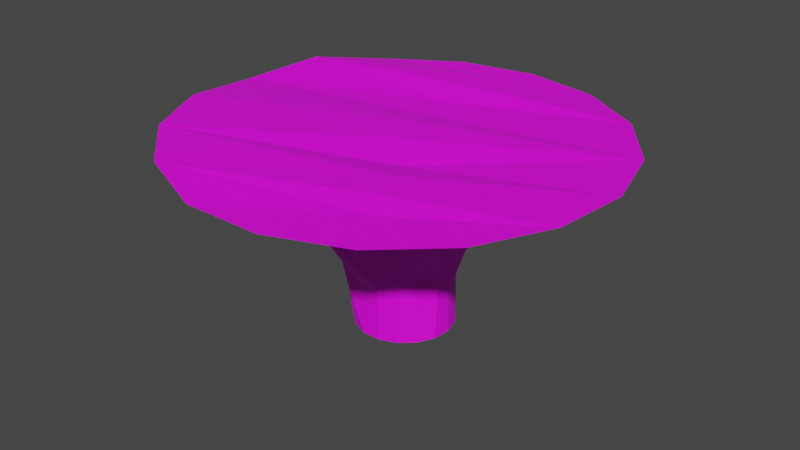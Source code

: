 # Source: mushroom_platform.blend  (saved by Blender 3.6.13; exported with 4.5.12 LTS)
import bpy
from mathutils import Matrix  # noqa: F401  (used for matrix-valued properties, if any)

bpy.ops.wm.read_factory_settings(use_empty=True)
scene = bpy.context.scene
scene.name = 'Scene'

# ---- collections
col_collection = bpy.data.collections.new('Collection'); scene.collection.children.link(col_collection)

# ---- images (referenced by path relative to the original .blend; pixels are not part of the script)
import os
ASSET_DIR = os.environ.get("B2B_ASSET_DIR", "")  # directory of the original .blend (textures are referenced by path, not embedded)
HERE = os.path.dirname(os.path.abspath(__file__))  # packed textures are extracted next to this script under _unpacked/

def load_image(name, relpath, width, height, colorspace="sRGB"):
    """Load a texture the original file referenced (path relative to the .blend, or extracted next to this script)."""
    p = next((c for c in (os.path.join(HERE, relpath), os.path.join(ASSET_DIR, relpath)) if relpath and os.path.exists(c)), "")
    if p:
        img = bpy.data.images.load(p, check_existing=True)
        img.name = name
    else:  # same state as the original file: an image datablock whose file is absent (Cycles renders it pink)
        img = bpy.data.images.new(name, width, height)
        img.source = "FILE"
        img.filepath = "//" + (relpath or name)
    img.colorspace_settings.name = colorspace
    return img
img_fungi_bmp = load_image('FUNGI.BMP', 'FUNGI.BMP', 1024, 1024, 'sRGB')
img_coffee_bmp = load_image('COFFEE.BMP', 'COFFEE.BMP', 1024, 1024, 'sRGB')

# ---- materials (node trees are filled in below, after node groups)
mat_mushroombody = bpy.data.materials.new('Mushroombody')
mat_mushroombody.use_transparent_shadow = False
mat_mushroom_top = bpy.data.materials.new('Mushroom Top')
mat_mushroom_top.alpha_threshold = 0.0
mat_mushroom_top.use_transparent_shadow = False
mat_mushroom_top.roughness = 0.5
mat_mushroom_top.line_color = (0.0, 0.0, 0.0, 1.0)

# ---- material node trees
mat_mushroombody.use_nodes = True; mat_mushroombody.node_tree.nodes.clear()
_N = mat_mushroombody.node_tree.nodes; _L = mat_mushroombody.node_tree.links
n0 = _N.new('ShaderNodeBsdfPrincipled'); n0.name = 'Principled BSDF'; n0.location = (10, 300)
n0.distribution = 'GGX'
n0.subsurface_method = 'RANDOM_WALK_SKIN'
n0.inputs[3].default_value = 1.45
n0.inputs[27].default_value = (0.0, 0.0, 0.0, 1.0)
n0.inputs[28].default_value = 1.0
n1 = _N.new('ShaderNodeOutputMaterial'); n1.name = 'Material Output'; n1.location = (300, 300)
n2 = _N.new('ShaderNodeTexImage'); n2.name = 'Image Texture'; n2.location = (-280, 280)
n2.image = img_fungi_bmp
_L.new(n0.outputs[0], n1.inputs[0])
_L.new(n2.outputs[0], n0.inputs[0])
n1.is_active_output = True
mat_mushroom_top.use_nodes = True; mat_mushroom_top.node_tree.nodes.clear()
_N = mat_mushroom_top.node_tree.nodes; _L = mat_mushroom_top.node_tree.links
n0 = _N.new('ShaderNodeOutputMaterial'); n0.name = 'Material Output'; n0.location = (300, 300)
n1 = _N.new('ShaderNodeBsdfPrincipled'); n1.name = 'Principled BSDF'; n1.location = (10, 300)
n1.distribution = 'GGX'
n1.subsurface_method = 'RANDOM_WALK_SKIN'
n1.inputs[3].default_value = 1.45
n1.inputs[27].default_value = (0.0, 0.0, 0.0, 1.0)
n1.inputs[28].default_value = 1.0
n2 = _N.new('ShaderNodeTexImage'); n2.name = 'Image Texture'; n2.location = (-280, 280)
n2.image = img_coffee_bmp
_L.new(n1.outputs[0], n0.inputs[0])
_L.new(n2.outputs[0], n1.inputs[0])
n0.is_active_output = True

# ---- world
world_world = bpy.data.worlds.new('World'); scene.world = world_world
world_world.use_nodes = True; world_world.node_tree.nodes.clear()
_N = world_world.node_tree.nodes; _L = world_world.node_tree.links
n0 = _N.new('ShaderNodeOutputWorld'); n0.name = 'World Output'; n0.location = (300, 300)
n1 = _N.new('ShaderNodeBackground'); n1.name = 'Background'; n1.location = (10, 300)
n1.inputs[0].default_value = (0.05088, 0.05088, 0.05088, 1.0)
_L.new(n1.outputs[0], n0.inputs[0])
n0.is_active_output = True
world_world.color = (0.05088, 0.05088, 0.05088)
world_world.use_sun_shadow = False
world_world.sun_shadow_jitter_overblur = 0.0

# ---- meshes
me_cylinder = bpy.data.meshes.new('Cylinder')
me_cylinder.from_pydata([(0.0, 1.0, -1.0), (-1.677e-08, 2.794, 2.339), (0.3612, 0.9325, -1.0), (1.009, 2.605, 2.339), (0.6737, 0.739, -1.0), (1.882, 2.064, 2.339), (0.8952, 0.4457, -1.0), (2.501, 1.245, 2.339), (0.9957, 0.09227, -1.0), (2.782, 0.2578, 2.339), (0.9618, -0.2737, -1.0), (2.687, -0.7645, 2.339), (0.798, -0.6026, -1.0), (2.229, -1.684, 2.339), (0.5264, -0.8502, -1.0), (1.471, -2.375, 2.339), (0.1837, -0.983, -1.0), (0.5133, -2.746, 2.339), (-0.1837, -0.983, -1.0), (-0.5133, -2.746, 2.339), (-0.5264, -0.8502, -1.0), (-1.471, -2.375, 2.339), (-0.798, -0.6026, -1.0), (-2.229, -1.684, 2.339), (-0.9618, -0.2737, -1.0), (-2.687, -0.7645, 2.339), (-0.9957, 0.09227, -1.0), (-2.782, 0.2578, 2.339), (-0.8952, 0.4457, -1.0), (-2.501, 1.245, 2.339), (-0.6737, 0.739, -1.0), (-1.882, 2.064, 2.339), (-0.3612, 0.9325, -1.0), (-1.009, 2.605, 2.339), (0.000282, 1.668, 2.532), (0.6031, 1.556, 2.576), (1.541, 1.21, 2.489), (1.494, 0.7435, 2.532), (1.662, 0.1537, 2.684), (1.605, -0.457, 2.499), (1.332, -1.006, 2.7), (0.8788, -1.419, 2.532), (0.3069, -1.641, 2.532), (-0.3064, -1.641, 2.68), (-0.8782, -1.419, 2.532), (-1.331, -1.006, 2.708), (-1.605, -0.457, 2.532), (-1.661, 0.1537, 2.668), (-1.494, 0.7435, 2.532), (-1.124, 1.233, 2.532), (-0.8483, 2.213, 2.437), (0.2673, 0.9153, 0.3081), (0.6649, 0.739, 0.1229), (0.8643, 0.3774, 0.2704), (0.9842, 0.08586, -0.1204), (0.9236, -0.1566, 0.2358), (0.655, -0.6001, 0.2554), (0.5196, -0.8502, 0.09925), (0.1814, -0.983, 0.04417), (-0.1814, -0.983, -0.0149), (-0.5673, -0.9671, -0.1143), (-0.7876, -0.6026, -0.1136), (-0.9493, -0.2737, -0.14), (-0.9218, 0.143, -0.04811), (-0.8835, 0.4457, -0.1292), (-0.6649, 0.739, -0.09365), (-0.3565, 0.9325, -0.04343), (-0.04994, 1.001, 0.07707), (-0.02483, 1.335, 1.304), (0.4352, 1.236, 1.442), (1.013, 1.039, 1.211), (1.356, 0.5684, 1.018), (1.376, 0.1681, 1.032), (1.264, -0.3068, 1.368), (0.9935, -0.803, 1.478), (0.6992, -1.135, 1.315), (0.2441, -1.312, 1.288), (-0.5168, -1.613, 1.138), (-0.7228, -1.193, 1.209), (-1.039, -0.6053, 1.438), (-1.277, -0.3653, 1.196), (-1.292, 0.1483, 1.31), (-1.189, 0.5946, 1.201), (-0.8944, 0.986, 1.219), (-0.6024, 1.573, 1.197)], [], [(34, 1, 3, 35), (35, 3, 5, 36), (36, 5, 7, 37), (37, 7, 9, 38), (38, 9, 11, 39), (39, 11, 13, 40), (40, 13, 15, 41), (41, 15, 17, 42), (42, 17, 19, 43), (43, 19, 21, 44), (44, 21, 23, 45), (45, 23, 25, 46), (46, 25, 27, 47), (47, 27, 29, 48), (48, 29, 31, 49), (49, 31, 33, 50), (50, 33, 1, 34), (0, 2, 4, 6, 8, 10, 12, 14, 16, 18, 20, 22, 24, 26, 28, 30, 32), (84, 50, 34, 68), (83, 49, 50, 84), (82, 48, 49, 83), (81, 47, 48, 82), (80, 46, 47, 81), (79, 45, 46, 80), (78, 44, 45, 79), (77, 43, 44, 78), (76, 42, 43, 77), (75, 41, 42, 76), (74, 40, 41, 75), (73, 39, 40, 74), (72, 38, 39, 73), (71, 37, 38, 72), (70, 36, 37, 71), (69, 35, 36, 70), (68, 34, 35, 69), (0, 67, 51, 2), (2, 51, 52, 4), (4, 52, 53, 6), (6, 53, 54, 8), (8, 54, 55, 10), (10, 55, 56, 12), (12, 56, 57, 14), (14, 57, 58, 16), (16, 58, 59, 18), (18, 59, 60, 20), (20, 60, 61, 22), (22, 61, 62, 24), (24, 62, 63, 26), (26, 63, 64, 28), (28, 64, 65, 30), (30, 65, 66, 32), (32, 66, 67, 0), (67, 68, 69, 51), (51, 69, 70, 52), (52, 70, 71, 53), (53, 71, 72, 54), (54, 72, 73, 55), (55, 73, 74, 56), (56, 74, 75, 57), (57, 75, 76, 58), (58, 76, 77, 59), (59, 77, 78, 60), (60, 78, 79, 61), (61, 79, 80, 62), (62, 80, 81, 63), (63, 81, 82, 64), (64, 82, 83, 65), (65, 83, 84, 66), (66, 84, 68, 67)])
_uv = me_cylinder.uv_layers.new(name='UVMap')
_uv.uv.foreach_set('vector', [0.8509, -0.5466, 0.6429, -0.8762, 0.8728, -1.097, 0.9884, -0.6757, 0.9884, -0.6757, 0.8728, -1.097, 1.14, -1.179, 1.229, -0.8348, 1.229, -0.8348, 1.14, -1.179, 1.409, -1.11, 1.304, -0.6883, 1.304, -0.6883, 1.409, -1.11, 1.642, -0.8974, 1.438, -0.5506, 1.438, -0.5506, 1.642, -0.8974, 1.816, -0.5804, 1.551, -0.3629, 1.551, -0.3629, 1.816, -0.5804, 1.902, -0.187, 1.598, -0.1158, 1.598, -0.1158, 1.902, -0.187, 1.895, 0.2281, 1.604, 0.1263, 1.604, 0.1263, 1.895, 0.2281, 1.781, 0.6047, 1.54, 0.3425, 1.54, 0.3425, 1.781, 0.6047, 1.578, 0.8865, 1.416, 0.4974, 1.416, 0.4974, 1.578, 0.8865, 1.321, 1.041, 1.264, 0.5945, 1.264, 0.5945, 1.321, 1.041, 1.045, 1.041, 1.099, 0.5813, 1.099, 0.5813, 1.045, 1.041, 0.7846, 0.9018, 0.9382, 0.5079, 0.9382, 0.5079, 0.7846, 0.9018, 0.5764, 0.629, 0.8172, 0.339, 0.8172, 0.339, 0.5764, 0.629, 0.4446, 0.2644, 0.7336, 0.1263, 0.7336, 0.1263, 0.4446, 0.2644, 0.412, -0.146, 0.7147, -0.1152, 0.7147, -0.1152, 0.412, -0.146, 0.4819, -0.5441, 0.5874, -0.4728, 0.5874, -0.4728, 0.4819, -0.5441, 0.6429, -0.8762, 0.8509, -0.5466, 0.01338, 0.4188, 0.06919, 0.4622, 0.09473, 0.5479, 0.06126, 0.6644, 0.02383, 0.726, -0.01442, 0.754, -0.05172, 0.7646, -0.0858, 0.7541, -0.1132, 0.7294, -0.1324, 0.6912, -0.1479, 0.6457, -0.1507, 0.5954, -0.1481, 0.545, -0.1332, 0.4999, -0.1114, 0.4575, -0.0798, 0.4296, -0.03704, 0.4116, -0.2463, -0.3685, -0.499, -0.9626, -0.1486, -1.084, -0.05252, -0.4579, -0.3785, -0.1347, -0.7233, -0.5333, -0.499, -0.9626, -0.2463, -0.3685, -0.4601, 0.04149, -0.841, -0.267, -0.7233, -0.5333, -0.3785, -0.1347, -0.5429, 0.1978, -0.9663, 0.01094, -0.841, -0.267, -0.4601, 0.04149, -0.5511, 0.4164, -0.9696, 0.3463, -0.9663, 0.01094, -0.5429, 0.1978, -0.6103, 0.5501, -1.03, 0.6911, -0.9696, 0.3463, -0.5511, 0.4164, -0.5305, 0.8011, -0.9193, 1.01, -1.03, 0.6911, -0.6103, 0.5501, -0.4968, 0.9583, -0.8661, 1.367, -0.9193, 1.01, -0.5305, 0.8011, -0.392, 1.214, -0.6932, 1.595, -0.8661, 1.367, -0.4968, 0.9583, -0.3004, 1.345, -0.5309, 1.81, -0.6932, 1.595, -0.392, 1.214, -0.2111, 1.488, -0.3707, 2.042, -0.5309, 1.81, -0.3004, 1.345, -0.04772, 1.52, -0.1458, 2.056, -0.3707, 2.042, -0.2111, 1.488, 0.1069, 1.408, 0.05166, 2.18, -0.1458, 2.056, -0.04772, 1.52, 0.216, 1.408, 0.2555, 2.108, 0.05166, 2.18, 0.1069, 1.408, 0.3987, 1.427, 0.4114, 2.119, 0.2555, 2.108, 0.216, 1.408, 0.09487, -0.5555, 0.05929, -1.164, 0.4114, -1.18, 0.3097, -0.4656, -0.05252, -0.4579, -0.1486, -1.084, 0.05929, -1.164, 0.09487, -0.5555, 0.01338, 0.4188, 0.006655, 0.09671, 0.1031, 0.008713, 0.06919, 0.4622, 0.06919, 0.4622, 0.1031, 0.008713, 0.2301, 0.1249, 0.09473, 0.5479, 0.09473, 0.5479, 0.2676, 0.924, 0.1752, 1.046, 0.06126, 0.6644, 0.06126, 0.6644, 0.1752, 1.046, 0.06676, 0.9515, 0.02383, 0.726, 0.02383, 0.726, 0.06676, 0.9515, 0.01251, 1.069, -0.01442, 0.754, -0.01442, 0.754, 0.01251, 1.069, -0.1028, 1.043, -0.05172, 0.7646, -0.05172, 0.7646, -0.1028, 1.043, -0.147, 0.9707, -0.0858, 0.7541, -0.0858, 0.7541, -0.147, 0.9707, -0.2007, 0.8998, -0.1132, 0.7294, -0.1132, 0.7294, -0.2007, 0.8998, -0.2417, 0.8155, -0.1324, 0.6912, -0.1324, 0.6912, -0.2417, 0.8155, -0.2574, 0.7081, -0.1479, 0.6457, -0.1479, 0.6457, -0.2574, 0.7081, -0.2678, 0.5968, -0.1507, 0.5954, -0.1507, 0.5954, -0.2678, 0.5968, -0.2573, 0.4999, -0.1481, 0.545, -0.1481, 0.545, -0.2573, 0.4999, -0.2425, 0.3811, -0.1332, 0.4999, -0.1332, 0.4999, -0.2425, 0.3811, -0.198, 0.3186, -0.1114, 0.4575, -0.1114, 0.4575, -0.198, 0.3186, -0.1431, 0.2347, -0.0798, 0.4296, -0.0798, 0.4296, -0.1431, 0.2347, -0.06998, 0.1612, -0.03704, 0.4116, -0.03704, 0.4116, -0.06998, 0.1612, 0.006655, 0.09671, 0.01338, 0.4188, 0.006655, 0.09671, -0.05252, -0.4579, 0.09487, -0.5555, 0.1031, 0.008713, 0.1031, 0.008713, 0.09487, -0.5555, 0.3097, -0.4656, 0.2301, 0.1249, 0.2676, 0.924, 0.3987, 1.427, 0.216, 1.408, 0.1752, 1.046, 0.1752, 1.046, 0.216, 1.408, 0.1069, 1.408, 0.06676, 0.9515, 0.06676, 0.9515, 0.1069, 1.408, -0.04772, 1.52, 0.01251, 1.069, 0.01251, 1.069, -0.04772, 1.52, -0.2111, 1.488, -0.1028, 1.043, -0.1028, 1.043, -0.2111, 1.488, -0.3004, 1.345, -0.147, 0.9707, -0.147, 0.9707, -0.3004, 1.345, -0.392, 1.214, -0.2007, 0.8998, -0.2007, 0.8998, -0.392, 1.214, -0.4968, 0.9583, -0.2417, 0.8155, -0.2417, 0.8155, -0.4968, 0.9583, -0.5305, 0.8011, -0.2574, 0.7081, -0.2574, 0.7081, -0.5305, 0.8011, -0.6103, 0.5501, -0.2678, 0.5968, -0.2678, 0.5968, -0.6103, 0.5501, -0.5511, 0.4164, -0.2573, 0.4999, -0.2573, 0.4999, -0.5511, 0.4164, -0.5429, 0.1978, -0.2425, 0.3811, -0.2425, 0.3811, -0.5429, 0.1978, -0.4601, 0.04149, -0.198, 0.3186, -0.198, 0.3186, -0.4601, 0.04149, -0.3785, -0.1347, -0.1431, 0.2347, -0.1431, 0.2347, -0.3785, -0.1347, -0.2463, -0.3685, -0.06998, 0.1612, -0.06998, 0.1612, -0.2463, -0.3685, -0.05252, -0.4579, 0.006655, 0.09671])
me_cylinder.materials.append(mat_mushroombody)
me_cylinder.update()
me_cylinder_001 = bpy.data.meshes.new('Cylinder.001')
me_cylinder_001.from_pydata([(-1.677e-08, 2.794, 2.339), (1.009, 2.605, 2.339), (1.882, 2.064, 2.339), (2.501, 1.245, 2.339), (2.782, 0.2578, 2.339), (2.687, -0.7645, 2.339), (2.229, -1.684, 2.339), (1.471, -2.375, 2.339), (0.5133, -2.746, 2.339), (-0.5133, -2.746, 2.339), (-1.471, -2.375, 2.339), (-2.229, -1.684, 2.339), (-2.687, -0.7645, 2.339), (-2.782, 0.2578, 2.339), (-2.501, 1.245, 2.339), (-1.882, 2.064, 2.339), (-1.009, 2.605, 2.339), (-0.01638, 4.21, 2.741), (1.532, 3.92, 2.741), (2.871, 3.091, 2.741), (3.821, 1.834, 2.727), (4.252, 0.3189, 2.727), (4.106, -1.25, 2.741), (3.404, -2.66, 2.741), (2.24, -3.721, 2.741), (0.7713, -4.29, 2.741), (-0.804, -4.29, 2.741), (-2.273, -3.721, 2.854), (-3.437, -2.66, 2.883), (-4.139, -1.25, 2.883), (-4.285, 0.3189, 2.741), (-3.854, 1.834, 2.905), (-2.904, 3.091, 2.741), (-1.565, 3.92, 2.741), (1.177, -1.585, 2.854), (-0.8093, 2.403, 2.905), (1.51, -2.255, 2.854), (-1.064, 2.915, 2.905), (1.739, -2.715, 2.741), (-1.301, 3.391, 2.741), (1.985, -3.21, 2.741), (-1.435, 3.66, 2.741), (0.177, 0.4224, 2.883), (2.111, -3.461, 2.741), (0.4984, -0.2231, 2.87), (-0.1558, 1.091, 2.741), (0.8791, -0.9877, 2.727), (-0.5013, 1.785, 2.741)], [], [(1, 0, 17, 18), (18, 37, 35, 19), (13, 12, 29, 30), (6, 5, 22, 23), (11, 10, 27, 28), (16, 15, 32, 33), (4, 3, 20, 21), (9, 8, 25, 26), (14, 13, 30, 31), (2, 1, 18, 19), (7, 6, 23, 24), (12, 11, 28, 29), (0, 16, 33, 17), (5, 4, 21, 22), (10, 9, 26, 27), (15, 14, 31, 32), (3, 2, 19, 20), (8, 7, 24, 25), (19, 35, 47), (30, 29, 42, 45), (29, 28, 44, 42), (20, 19, 47, 45), (31, 37, 39, 32), (32, 39, 41), (17, 33, 41), (20, 44, 46, 21), (21, 46, 34), (27, 26, 38, 36), (22, 38, 40, 23), (23, 40, 43), (25, 24, 43), (22, 21, 34, 36), (45, 42, 20), (45, 47, 30), (41, 39, 18, 17), (46, 44, 28), (36, 38, 22), (43, 40, 26, 25), (36, 34, 27), (47, 35, 31, 30), (42, 44, 20), (39, 37, 18), (41, 33, 32), (34, 46, 28, 27), (40, 38, 26), (43, 24, 23), (35, 37, 31)])
_uv = me_cylinder_001.uv_layers.new(name='UVMap')
_uv.uv.foreach_set('vector', [0.7168, 1.339, 0.5265, 1.106, 0.6941, 0.6406, 0.9862, 0.9982, 0.9568, -0.1529, 0.3042, 0.04931, 0.2891, -0.1539, 1.118, -0.667, -0.3625, 1.38, -0.4752, 1.708, -0.8515, 1.56, -0.669, 1.062, 0.5218, 2.929, 0.7137, 2.698, 0.9812, 3.086, 0.6868, 3.439, -0.5058, 2.074, -0.4513, 2.433, -0.8125, 2.672, -0.8984, 2.121, 0.2939, 0.9865, 0.04826, 0.9962, -0.03968, 0.4728, 0.3372, 0.4578, 0.8397, 2.382, 0.8841, 2.019, 1.242, 2.043, 1.174, 2.599, -0.1837, 2.887, 0.04287, 3.029, -0.0481, 3.593, -0.3957, 3.374, -0.1797, 1.134, -0.3625, 1.38, -0.669, 1.062, -0.3957, 0.6681, 0.8413, 1.657, 0.7168, 1.339, 0.9862, 0.9982, 1.177, 1.486, 0.2884, 3.044, 0.5218, 2.929, 0.6868, 3.439, 0.3287, 3.616, -0.4752, 1.708, -0.5058, 2.074, -0.8984, 2.121, -0.8515, 1.56, 0.5265, 1.106, 0.2939, 0.9865, 0.3372, 0.4578, 0.6941, 0.6406, 0.7137, 2.698, 0.8397, 2.382, 1.174, 2.599, 0.9812, 3.086, -0.4513, 2.433, -0.3172, 2.742, -0.6, 3.141, -0.8125, 2.672, 0.04826, 0.9962, -0.1797, 1.134, -0.3957, 0.6681, -0.03968, 0.4728, 0.8841, 2.019, 0.8413, 1.657, 1.177, 1.486, 1.242, 2.043, 0.04287, 3.029, 0.2884, 3.044, 0.3287, 3.616, -0.0481, 3.593, 1.118, -0.667, 0.2891, -0.1539, 0.2697, -0.4067, -0.682, -0.1132, -0.8572, -0.6196, 0.2283, -0.9534, 0.2494, -0.6828, -0.8572, -0.6196, -0.8984, -1.184, 0.2097, -1.211, 0.2283, -0.9534, 1.146, -1.233, 1.118, -0.667, 0.2697, -0.4067, 0.2494, -0.6828, -0.3972, 0.2652, 0.3042, 0.04931, 0.3209, 0.2469, -0.04109, 0.4668, -0.04109, 0.4668, 0.3209, 0.2469, 0.329, 0.3542, 0.6851, 0.2396, 0.3372, 0.4578, 0.329, 0.3542, 1.146, -1.233, 0.2097, -1.211, 0.1876, -1.519, 1.036, -1.777, 1.036, -1.777, 0.1876, -1.519, 0.1698, -1.761, -0.801, -1.733, -0.5788, -2.195, 0.1371, -2.215, 0.1503, -2.027, 0.8039, -2.226, 0.1371, -2.215, 0.1229, -2.412, 0.4802, -2.52, 0.4802, -2.52, 0.1229, -2.412, 0.1156, -2.512, -0.2616, -2.502, 0.1081, -2.616, 0.1156, -2.512, 0.8039, -2.226, 1.036, -1.777, 0.1698, -1.761, 0.1503, -2.027, 0.2494, -0.6828, 0.2283, -0.9534, 1.146, -1.233, 0.2494, -0.6828, 0.2697, -0.4067, -0.682, -0.1132, 0.329, 0.3542, 0.3209, 0.2469, 0.9568, -0.1529, 0.6851, 0.2396, 0.1876, -1.519, 0.2097, -1.211, -0.8984, -1.184, 0.1503, -2.027, 0.1371, -2.215, 0.8039, -2.226, 0.1156, -2.512, 0.1229, -2.412, -0.5788, -2.195, -0.2616, -2.502, 0.1503, -2.027, 0.1698, -1.761, -0.801, -1.733, 0.2697, -0.4067, 0.2891, -0.1539, -0.3972, 0.2652, -0.682, -0.1132, 0.2283, -0.9534, 0.2097, -1.211, 1.146, -1.233, 0.3209, 0.2469, 0.3042, 0.04931, 0.9568, -0.1529, 0.329, 0.3542, 0.3372, 0.4578, -0.03968, 0.4728, 0.1698, -1.761, 0.1876, -1.519, -0.8984, -1.184, -0.801, -1.733, 0.1229, -2.412, 0.1371, -2.215, -0.5788, -2.195, 0.1156, -2.512, 0.1081, -2.616, 0.4802, -2.52, 0.2891, -0.1539, 0.3042, 0.04931, -0.3972, 0.2652])
me_cylinder_001.materials.append(mat_mushroom_top)
me_cylinder_001.update()

# ---- objects
ob_cylinder = bpy.data.objects.new('Cylinder', me_cylinder)
ob_cylinder_001 = bpy.data.objects.new('Cylinder.001', me_cylinder_001)

# ---- transforms, parenting, visibility, modifiers, constraints
ob_cylinder.location = (0.0, 0.0, 0.0)
ob_cylinder_001.location = (-0.05507, -0.01453, -0.009197)
ob_cylinder_001.scale = (1.005, 1.005, 1.005)

# ---- collection membership
col_collection.objects.link(ob_cylinder)
col_collection.objects.link(ob_cylinder_001)

# ---- scene / render settings (as saved in the file)
scene.frame_start = 1; scene.frame_end = 250; scene.frame_set(1)
scene.render.engine = 'BLENDER_EEVEE_NEXT'
scene.cycles.sampling_pattern = 'TABULATED_SOBOL'
scene.view_settings.view_transform = 'Filmic'
bpy.context.view_layer.update()

# ---- added for rendering (the .blend has no active camera and no usable light): camera, sun
cam_auto = bpy.data.cameras.new('AutoCamera')
cam_auto.lens = 50.0
cam_auto.sensor_width = 36.0
cam_auto.clip_end = 1000.0
ob_auto_camera = bpy.data.objects.new('AutoCamera', cam_auto)
scene.collection.objects.link(ob_auto_camera)
ob_auto_camera.location = (11.7047, -14.1864, 10.3768)
ob_auto_camera.rotation_euler = (1.09748, -7.21219e-08, 0.694738)
scene.camera = ob_auto_camera
light_auto_sun = bpy.data.lights.new('AutoSun', 'SUN')
light_auto_sun.energy = 3.0
light_auto_sun.angle = 0.0523599
ob_auto_sun = bpy.data.objects.new('AutoSun', light_auto_sun)
scene.collection.objects.link(ob_auto_sun)
ob_auto_sun.rotation_euler = (0.872665, 0.174533, 0.523599)
bpy.context.view_layer.update()
